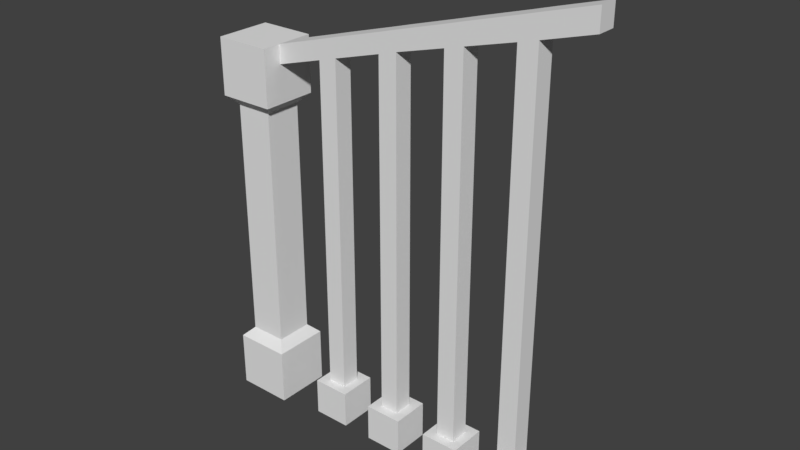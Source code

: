 # Source: StairsRail_0.2x1x1.blend  (saved by Blender 2.79.0; exported with 4.5.12 LTS)
import bpy
from mathutils import Matrix  # noqa: F401  (used for matrix-valued properties, if any)

bpy.ops.wm.read_factory_settings(use_empty=True)
scene = bpy.context.scene
scene.name = 'Scene'

# ---- collections
col_collection_1 = bpy.data.collections.new('Collection 1'); scene.collection.children.link(col_collection_1)

# ---- materials (node trees are filled in below, after node groups)
mat_metalgolden = bpy.data.materials.new('MetalGolden')
mat_metalgolden.alpha_threshold = 0.0
mat_metalgolden.use_transparent_shadow = False
mat_metalgolden.roughness = 0.5
mat_metalgolden.line_color = (0.0, 0.0, 0.0, 1.0)

# ---- material node trees

# ---- world
world_world = bpy.data.worlds.new('World'); scene.world = world_world
world_world.color = (0.05088, 0.05088, 0.05088)
world_world.use_sun_shadow = False
world_world.sun_shadow_jitter_overblur = 0.0
world_world.cycles.sampling_method = 'MANUAL'

# ---- meshes
me_stairsrail_0_2x1x1 = bpy.data.meshes.new('StairsRail_0.2x1x1')
me_stairsrail_0_2x1x1.from_pydata([(0.15, -7.699e-10, 0.025), (2.498e-08, -7.699e-10, 0.025), (1.843e-08, 5.787e-09, 0.175), (0.15, 5.787e-09, 0.175), (0.125, 0.175, 0.05), (0.025, 0.175, 0.05), (0.025, 0.175, 0.15), (0.125, 0.175, 0.15), (0.15, 0.15, 0.025), (-1.24e-07, 0.15, 0.025), (0.15, 0.15, 0.175), (6.313e-08, 0.15, 0.175), (2.498e-08, 1.0, 0.025), (1.843e-08, 1.0, 0.175), (0.125, 0.825, 0.05), (0.025, 0.825, 0.05), (0.025, 0.825, 0.15), (0.125, 0.825, 0.15), (0.15, 0.85, 0.025), (-1.24e-07, 0.85, 0.025), (0.15, 0.85, 0.175), (6.313e-08, 0.85, 0.175), (0.355, 6.557e-09, 0.15), (0.255, 6.557e-09, 0.15), (0.255, 2.186e-09, 0.05), (0.355, 2.186e-09, 0.05), (0.33, 0.1, 0.075), (0.28, 0.1, 0.075), (0.28, 0.1, 0.125), (0.33, 0.1, 0.125), (0.355, 0.1, 0.05), (0.255, 0.1, 0.05), (0.355, 0.1, 0.15), (0.255, 0.1, 0.15), (0.535, 6.557e-09, 0.15), (0.435, 6.557e-09, 0.15), (0.435, 2.186e-09, 0.05), (0.535, 2.186e-09, 0.05), (0.51, 0.1, 0.075), (0.46, 0.1, 0.075), (0.46, 0.1, 0.125), (0.51, 0.1, 0.125), (0.535, 0.1, 0.05), (0.435, 0.1, 0.05), (0.535, 0.1, 0.15), (0.435, 0.1, 0.15), (0.715, 6.557e-09, 0.15), (0.615, 6.557e-09, 0.15), (0.615, 2.186e-09, 0.05), (0.715, 2.186e-09, 0.05), (0.69, 0.1, 0.075), (0.64, 0.1, 0.075), (0.64, 0.1, 0.125), (0.69, 0.1, 0.125), (0.715, 0.1, 0.05), (0.615, 0.1, 0.05), (0.715, 0.1, 0.15), (0.615, 0.1, 0.15), (0.895, 6.557e-09, 0.15), (0.795, 6.557e-09, 0.15), (0.795, 2.186e-09, 0.05), (0.895, 2.186e-09, 0.05), (0.87, 0.1, 0.075), (0.82, 0.1, 0.075), (0.82, 0.1, 0.125), (0.87, 0.1, 0.125), (0.895, 0.1, 0.05), (0.795, 0.1, 0.05), (0.895, 0.1, 0.15), (0.795, 0.1, 0.15), (0.28, 1.038, 0.125), (0.64, 1.144, 0.075), (0.15, 1.0, 0.175), (0.69, 1.159, 0.075), (0.51, 1.106, 0.125), (0.33, 1.053, 0.075), (0.51, 1.106, 0.075), (0.46, 1.091, 0.075), (0.46, 1.091, 0.125), (0.15, 1.0, 0.025), (0.28, 1.038, 0.075), (0.33, 1.053, 0.125), (0.82, 1.197, 0.075), (0.82, 1.197, 0.125), (0.64, 1.144, 0.125), (0.87, 1.212, 0.125), (0.69, 1.159, 0.125), (0.87, 1.212, 0.075), (0.28, 0.9882, 0.075), (0.28, 0.9882, 0.125), (0.46, 1.041, 0.075), (0.51, 1.056, 0.075), (0.51, 1.056, 0.125), (0.46, 1.041, 0.125), (0.64, 1.092, 0.075), (0.69, 1.106, 0.075), (0.64, 1.092, 0.125), (0.69, 1.106, 0.125), (0.82, 1.142, 0.075), (0.87, 1.156, 0.075), (0.82, 1.142, 0.125), (0.87, 1.156, 0.125), (0.33, 1.003, 0.075), (0.33, 1.003, 0.125), (1.0, 1.194, 0.075), (1.0, 1.194, 0.125), (0.15, 1.0, 0.125), (0.15, 1.0, 0.075), (1.0, 1.25, 0.075), (1.0, 1.25, 0.125), (0.15, 0.95, 0.075), (0.15, 0.95, 0.125)], [], [(0, 3, 2, 1), (17, 16, 6, 7), (0, 1, 9, 8), (1, 2, 11, 9), (2, 3, 10, 11), (8, 10, 3, 0), (4, 8, 9, 5), (7, 10, 8, 4), (5, 9, 11, 6), (6, 11, 10, 7), (14, 17, 7, 4), (25, 22, 23, 24), (16, 15, 5, 6), (79, 12, 13, 72), (25, 24, 31, 30), (79, 18, 19, 12), (12, 19, 21, 13), (13, 21, 20, 72), (18, 79, 72, 20), (14, 15, 19, 18), (17, 14, 18, 20), (15, 16, 21, 19), (16, 17, 20, 21), (23, 22, 32, 33), (24, 23, 33, 31), (15, 14, 4, 5), (30, 32, 22, 25), (26, 30, 31, 27), (29, 32, 30, 26), (27, 31, 33, 28), (28, 33, 32, 29), (37, 34, 35, 36), (37, 36, 43, 42), (35, 34, 44, 45), (36, 35, 45, 43), (42, 44, 34, 37), (38, 42, 43, 39), (41, 44, 42, 38), (39, 43, 45, 40), (40, 45, 44, 41), (49, 46, 47, 48), (49, 48, 55, 54), (47, 46, 56, 57), (48, 47, 57, 55), (54, 56, 46, 49), (50, 54, 55, 51), (53, 56, 54, 50), (51, 55, 57, 52), (52, 57, 56, 53), (61, 58, 59, 60), (61, 60, 67, 66), (59, 58, 68, 69), (60, 59, 69, 67), (66, 68, 58, 61), (62, 66, 67, 63), (65, 68, 66, 62), (63, 67, 69, 64), (64, 69, 68, 65), (100, 98, 63, 64), (99, 101, 65, 62), (90, 91, 38, 39), (103, 89, 28, 29), (98, 99, 62, 63), (101, 100, 64, 65), (97, 96, 52, 53), (82, 83, 85, 87), (73, 71, 84, 86), (80, 70, 81, 75), (76, 77, 78, 74), (92, 93, 40, 41), (96, 94, 51, 52), (91, 92, 41, 38), (88, 102, 26, 27), (89, 88, 27, 28), (102, 103, 29, 26), (93, 90, 39, 40), (94, 95, 50, 51), (95, 97, 53, 50), (70, 80, 88, 89), (80, 75, 102, 88), (81, 70, 89, 103), (76, 74, 92, 91), (74, 78, 93, 92), (77, 76, 91, 90), (73, 86, 97, 95), (71, 73, 95, 94), (84, 71, 94, 96), (86, 84, 96, 97), (85, 83, 100, 101), (82, 87, 99, 98), (99, 87, 108, 104), (83, 100, 98, 82), (78, 77, 90, 93), (87, 85, 109, 108), (75, 81, 103, 102), (85, 101, 105, 109), (101, 99, 104, 105), (108, 109, 105, 104), (90, 93, 103, 102), (78, 77, 75, 81), (81, 103, 93, 78), (102, 75, 77, 90), (91, 94, 96, 92), (84, 71, 76, 74), (94, 91, 76, 71), (96, 84, 74, 92), (97, 95, 98, 100), (83, 86, 97, 100), (86, 83, 82, 73), (98, 95, 73, 82), (80, 107, 106, 70), (89, 111, 110, 88), (89, 70, 106, 111), (80, 88, 110, 107), (106, 107, 110, 111)])
_uv = me_stairsrail_0_2x1x1.uv_layers.new(name='UVMap')
_uv.uv.foreach_set('vector', [0.3821, 0.3412, 0.4513, 0.3412, 0.4513, 0.4084, 0.3821, 0.4084, 0.6009, 0.9189, 0.6009, 0.8737, 0.9004, 0.8737, 0.9004, 0.9189, 0.5203, 0.8623, 0.5203, 0.7944, 0.5894, 0.7944, 0.5894, 0.8623, 0.4513, 0.2735, 0.3821, 0.2735, 0.3821, 0.2056, 0.4513, 0.2056, 0.981, 0.8623, 0.981, 0.9303, 0.9119, 0.9303, 0.9119, 0.8623, 0.1402, 0.02444, 0.1402, 0.09238, 0.07113, 0.09238, 0.07113, 0.02444, 0.6009, 0.851, 0.5894, 0.8623, 0.5894, 0.7944, 0.6009, 0.8057, 0.1518, 0.08106, 0.1402, 0.09238, 0.1402, 0.02444, 0.1518, 0.03577, 0.3476, 0.7019, 0.3591, 0.7143, 0.29, 0.7143, 0.3015, 0.7019, 0.9004, 0.8737, 0.9119, 0.8623, 0.9119, 0.9303, 0.9004, 0.9189, 0.4513, 0.03577, 0.4513, 0.08106, 0.1518, 0.08106, 0.1518, 0.03577, 0.29, 0.1377, 0.3361, 0.1377, 0.3361, 0.1825, 0.29, 0.1825, 0.2208, 0.851, 0.2208, 0.8057, 0.5203, 0.8057, 0.5203, 0.851, 0.3821, 0.3412, 0.3821, 0.2735, 0.4513, 0.2735, 0.4513, 0.3412, 0.4513, 0.4537, 0.4052, 0.4537, 0.4052, 0.4084, 0.4513, 0.4084, 0.981, 0.8623, 0.9119, 0.8623, 0.9119, 0.7944, 0.981, 0.7944, 0.1401, 0.7944, 0.2093, 0.7944, 0.2093, 0.8623, 0.1401, 0.8623, 0.5203, 0.8623, 0.5894, 0.8623, 0.5894, 0.9303, 0.5203, 0.9303, 0.3821, 0.1377, 0.4513, 0.1377, 0.4513, 0.2056, 0.3821, 0.2056, 0.9004, 0.851, 0.9004, 0.8057, 0.9119, 0.7944, 0.9119, 0.8623, 0.3706, 0.4084, 0.3245, 0.4084, 0.313, 0.3956, 0.3821, 0.3956, 0.2208, 0.8057, 0.2208, 0.851, 0.2093, 0.8623, 0.2093, 0.7944, 0.6009, 0.8737, 0.6009, 0.9189, 0.5894, 0.9303, 0.5894, 0.8623, 0.4052, 0.6349, 0.3591, 0.6349, 0.3591, 0.5896, 0.4052, 0.5896, 0.3591, 0.499, 0.4052, 0.499, 0.4052, 0.5443, 0.3591, 0.5443, 0.9004, 0.8057, 0.9004, 0.851, 0.6009, 0.851, 0.6009, 0.8057, 0.3821, 0.3641, 0.3361, 0.3641, 0.3361, 0.3188, 0.3821, 0.3188, 0.3937, 0.6461, 0.4052, 0.6349, 0.4052, 0.6799, 0.3937, 0.6687, 0.3706, 0.6461, 0.3591, 0.6349, 0.4052, 0.6349, 0.3937, 0.6461, 0.3937, 0.6687, 0.4052, 0.6799, 0.3591, 0.6799, 0.3706, 0.6687, 0.3706, 0.6687, 0.3591, 0.6799, 0.3591, 0.6349, 0.3706, 0.6461, 0.313, 0.6344, 0.3591, 0.6344, 0.3591, 0.6793, 0.313, 0.6793, 0.4052, 0.499, 0.3591, 0.499, 0.3591, 0.4537, 0.4052, 0.4537, 0.4052, 0.499, 0.4513, 0.499, 0.4513, 0.5443, 0.4052, 0.5443, 0.4052, 0.4084, 0.4052, 0.4537, 0.3591, 0.4537, 0.3591, 0.4084, 0.4513, 0.6802, 0.4052, 0.6802, 0.4052, 0.6349, 0.4513, 0.6349, 0.3476, 0.4197, 0.3591, 0.4084, 0.3591, 0.4535, 0.3476, 0.4422, 0.3245, 0.4197, 0.313, 0.4084, 0.3591, 0.4084, 0.3476, 0.4197, 0.3476, 0.4422, 0.3591, 0.4535, 0.313, 0.4535, 0.3245, 0.4422, 0.3245, 0.4422, 0.313, 0.4535, 0.313, 0.4084, 0.3245, 0.4197, 0.313, 0.5896, 0.3591, 0.5896, 0.3591, 0.6344, 0.313, 0.6344, 0.4513, 0.499, 0.4052, 0.499, 0.4052, 0.4537, 0.4513, 0.4537, 0.4052, 0.5896, 0.4513, 0.5896, 0.4513, 0.6349, 0.4052, 0.6349, 0.3821, 0.1377, 0.3821, 0.183, 0.3361, 0.183, 0.3361, 0.1377, 0.3821, 0.2283, 0.3361, 0.2283, 0.3361, 0.183, 0.3821, 0.183, 0.3476, 0.5098, 0.3591, 0.4986, 0.3591, 0.5436, 0.3476, 0.5324, 0.3245, 0.5098, 0.313, 0.4986, 0.3591, 0.4986, 0.3476, 0.5098, 0.3476, 0.5324, 0.3591, 0.5436, 0.313, 0.5436, 0.3245, 0.5324, 0.3245, 0.5324, 0.313, 0.5436, 0.313, 0.4986, 0.3245, 0.5098, 0.313, 0.5443, 0.3591, 0.5443, 0.3591, 0.5891, 0.313, 0.5891, 0.4052, 0.5896, 0.4052, 0.5443, 0.4513, 0.5443, 0.4513, 0.5896, 0.3361, 0.2735, 0.3821, 0.2735, 0.3821, 0.3188, 0.3361, 0.3188, 0.3821, 0.2283, 0.3821, 0.2735, 0.3361, 0.2735, 0.3361, 0.2283, 0.3591, 0.5443, 0.4052, 0.5443, 0.4052, 0.5896, 0.3591, 0.5896, 0.3476, 0.4648, 0.3591, 0.4535, 0.3591, 0.4986, 0.3476, 0.4873, 0.3245, 0.4648, 0.313, 0.4535, 0.3591, 0.4535, 0.3476, 0.4648, 0.3476, 0.4873, 0.3591, 0.4986, 0.313, 0.4986, 0.3245, 0.4873, 0.3245, 0.4873, 0.313, 0.4986, 0.313, 0.4535, 0.3245, 0.4648, 0.04007, 0.885, 0.04007, 0.8623, 0.5203, 0.8623, 0.5203, 0.885, 0.03363, 0.9303, 0.03363, 0.9076, 0.5203, 0.9076, 0.5203, 0.9303, 0.8849, 0.1648, 0.8917, 0.1875, 0.4513, 0.1875, 0.4513, 0.1648, 0.8673, 0.7129, 0.8605, 0.7355, 0.4513, 0.7355, 0.4513, 0.7129, 0.9315, 0.3279, 0.9379, 0.3505, 0.4513, 0.3505, 0.4513, 0.3279, 0.9379, 0.4683, 0.9315, 0.4909, 0.4513, 0.4909, 0.4513, 0.4683, 0.9147, 0.5498, 0.9083, 0.5725, 0.4513, 0.5725, 0.4513, 0.5498, 0.3663, 0.1377, 0.3663, 0.115, 0.3899, 0.115, 0.3899, 0.1377, 0.305, 0.1377, 0.2814, 0.1377, 0.2814, 0.115, 0.305, 0.115, 0.1115, 0.1377, 0.1115, 0.115, 0.1351, 0.115, 0.1351, 0.1377, 0.2201, 0.1377, 0.1965, 0.1377, 0.1965, 0.115, 0.2201, 0.115, 0.8917, 0.6313, 0.8849, 0.654, 0.4513, 0.654, 0.4513, 0.6313, 0.4962, 0.885, 0.4962, 0.9076, 0.03919, 0.9076, 0.03919, 0.885, 0.4701, 0.9303, 0.4701, 0.9529, 0.0297, 0.9529, 0.0297, 0.9303, 0.8605, 0.08332, 0.8673, 0.106, 0.4513, 0.106, 0.4513, 0.08332, 0.04199, 0.115, 0.04199, 0.09238, 0.4513, 0.09238, 0.4513, 0.115, 0.5013, 0.9529, 0.5013, 0.9756, 0.08526, 0.9756, 0.08526, 0.9529, 0.958, 0.9529, 0.958, 0.9756, 0.5243, 0.9756, 0.5243, 0.9529, 0.9083, 0.2464, 0.9147, 0.269, 0.4513, 0.269, 0.4513, 0.2464, 0.5176, 0.9529, 0.5176, 0.9303, 0.981, 0.9303, 0.981, 0.9529, 0.01895, 0.115, 0.01895, 0.09238, 0.04199, 0.09238, 0.04199, 0.115, 0.8836, 0.08332, 0.8903, 0.106, 0.8673, 0.106, 0.8605, 0.08332, 0.8903, 0.7129, 0.8836, 0.7355, 0.8605, 0.7355, 0.8673, 0.7129, 0.4932, 0.9303, 0.4932, 0.9529, 0.4701, 0.9529, 0.4701, 0.9303, 0.9147, 0.6313, 0.908, 0.654, 0.8849, 0.654, 0.8917, 0.6313, 0.908, 0.1648, 0.9147, 0.1875, 0.8917, 0.1875, 0.8849, 0.1648, 0.4932, 0.9529, 0.4932, 0.9303, 0.5176, 0.9303, 0.5176, 0.9529, 0.9324, 0.2464, 0.9391, 0.269, 0.9147, 0.269, 0.9083, 0.2464, 0.5203, 0.885, 0.5203, 0.9076, 0.4962, 0.9076, 0.4962, 0.885, 0.9391, 0.5498, 0.9324, 0.5725, 0.9083, 0.5725, 0.9147, 0.5498, 0.9635, 0.4683, 0.9567, 0.4909, 0.9315, 0.4909, 0.9379, 0.4683, 0.9567, 0.3279, 0.9635, 0.3505, 0.9379, 0.3505, 0.9315, 0.3279, 0.9379, 0.3505, 0.9635, 0.3505, 0.981, 0.4094, 0.9554, 0.4094, 0.3361, 0.2962, 0.3108, 0.2962, 0.3108, 0.2735, 0.3361, 0.2735, 0.981, 0.9529, 0.981, 0.9756, 0.958, 0.9756, 0.958, 0.9529, 0.3899, 0.1377, 0.3899, 0.115, 0.4513, 0.115, 0.4513, 0.1377, 0.5243, 0.9529, 0.5243, 0.9756, 0.5013, 0.9756, 0.5013, 0.9529, 0.9635, 0.4683, 0.9379, 0.4683, 0.9554, 0.4094, 0.981, 0.4094, 0.4513, 0.6802, 0.4513, 0.7028, 0.3895, 0.7028, 0.3895, 0.6802, 0.3361, 0.2052, 0.3361, 0.2278, 0.3105, 0.2278, 0.3105, 0.2052, 0.3821, 0.3641, 0.3821, 0.3868, 0.3204, 0.3868, 0.3204, 0.3641, 0.1965, 0.115, 0.1965, 0.1377, 0.1351, 0.1377, 0.1351, 0.115, 0.8903, 0.7129, 0.8673, 0.7129, 0.8849, 0.654, 0.908, 0.654, 0.8673, 0.106, 0.8903, 0.106, 0.908, 0.1648, 0.8849, 0.1648, 0.3361, 0.2509, 0.2744, 0.2509, 0.2744, 0.2283, 0.3361, 0.2283, 0.2814, 0.115, 0.2814, 0.1377, 0.2201, 0.1377, 0.2201, 0.115, 0.9083, 0.2464, 0.8917, 0.1875, 0.9147, 0.1875, 0.9324, 0.2464, 0.9083, 0.5725, 0.9324, 0.5725, 0.9147, 0.6313, 0.8917, 0.6313, 0.3361, 0.1825, 0.3361, 0.2052, 0.2744, 0.2052, 0.2744, 0.1825, 0.9567, 0.4909, 0.9391, 0.5498, 0.9147, 0.5498, 0.9315, 0.4909, 0.305, 0.115, 0.3663, 0.115, 0.3663, 0.1377, 0.305, 0.1377, 0.9315, 0.3279, 0.9147, 0.269, 0.9391, 0.269, 0.9567, 0.3279, 0.1115, 0.1377, 0.05018, 0.1377, 0.05018, 0.115, 0.1115, 0.115, 0.3591, 0.7019, 0.2973, 0.7019, 0.2973, 0.6793, 0.3591, 0.6793, 0.8605, 0.7355, 0.8836, 0.7355, 0.8659, 0.7944, 0.8429, 0.7944, 0.8836, 0.08332, 0.8605, 0.08332, 0.8429, 0.02444, 0.8659, 0.02444, 0.3361, 0.2509, 0.3361, 0.2735, 0.313, 0.2735, 0.313, 0.2509])
me_stairsrail_0_2x1x1.materials.append(mat_metalgolden)
me_stairsrail_0_2x1x1.use_remesh_preserve_volume = False
me_stairsrail_0_2x1x1.use_remesh_preserve_attributes = False
me_stairsrail_0_2x1x1.use_mirror_vertex_groups = False
me_stairsrail_0_2x1x1.update()

# ---- objects
ob_stairsrail_0_2x1x1 = bpy.data.objects.new('StairsRail_0.2x1x1', me_stairsrail_0_2x1x1)

# ---- transforms, parenting, visibility, modifiers, constraints
ob_stairsrail_0_2x1x1.location = (0.0, 0.0, 0.0)
ob_stairsrail_0_2x1x1.rotation_euler = (1.571, 0.0, 0.0)
ob_stairsrail_0_2x1x1.lock_rotations_4d = False
ob_stairsrail_0_2x1x1.empty_display_type = 'ARROWS'
ob_stairsrail_0_2x1x1.lineart.crease_threshold = 0.0

# ---- collection membership
col_collection_1.objects.link(ob_stairsrail_0_2x1x1)

# ---- scene / render settings (as saved in the file)
scene.frame_start = 1; scene.frame_end = 250; scene.frame_set(79)
scene.render.engine = 'BLENDER_EEVEE_NEXT'
scene.render.resolution_percentage = 50
scene.render.dither_intensity = 0.0
scene.cycles.use_denoising = False
scene.cycles.samples = 128
scene.cycles.sampling_pattern = 'TABULATED_SOBOL'
scene.cycles.use_adaptive_sampling = False
scene.cycles.use_light_tree = False
scene.cycles.blur_glossy = 0.0
scene.cycles.sample_clamp_indirect = 0.0
scene.view_settings.view_transform = 'Standard'
bpy.context.view_layer.update()

# ---- added for rendering (the .blend has no active camera and no usable light): camera, sun
cam_auto = bpy.data.cameras.new('AutoCamera')
cam_auto.lens = 50.0
cam_auto.sensor_width = 36.0
cam_auto.clip_end = 1000.0
ob_auto_camera = bpy.data.objects.new('AutoCamera', cam_auto)
scene.collection.objects.link(ob_auto_camera)
ob_auto_camera.location = (1.98742, -1.88491, 1.81483)
ob_auto_camera.rotation_euler = (1.09748, -7.21219e-08, 0.694738)
scene.camera = ob_auto_camera
light_auto_sun = bpy.data.lights.new('AutoSun', 'SUN')
light_auto_sun.energy = 3.0
light_auto_sun.angle = 0.0523599
ob_auto_sun = bpy.data.objects.new('AutoSun', light_auto_sun)
scene.collection.objects.link(ob_auto_sun)
ob_auto_sun.rotation_euler = (0.872665, 0.174533, 0.523599)
bpy.context.view_layer.update()
